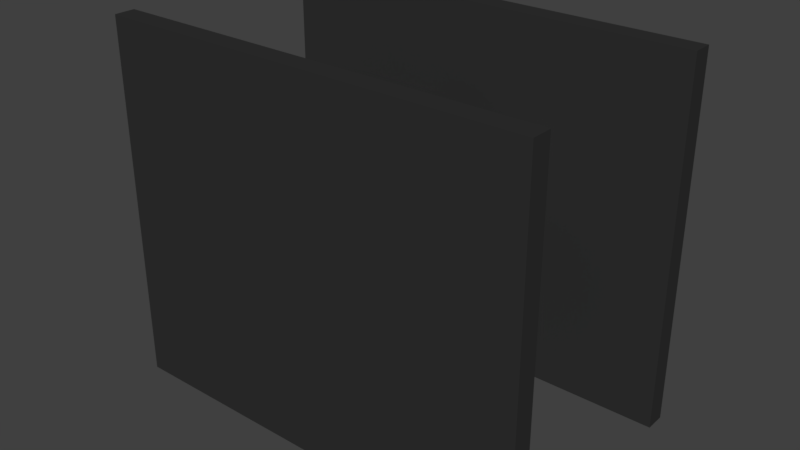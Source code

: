 # Source: tie.blend  (saved by Blender 2.78.0; exported with 4.5.12 LTS)
import bpy
from mathutils import Matrix  # noqa: F401  (used for matrix-valued properties, if any)

bpy.ops.wm.read_factory_settings(use_empty=True)
scene = bpy.context.scene
scene.name = 'Scene'

# ---- collections
col_collection_1 = bpy.data.collections.new('Collection 1'); scene.collection.children.link(col_collection_1)

# ---- materials (node trees are filled in below, after node groups)
mat_tieblack = bpy.data.materials.new('tieblack')
mat_tieblack.alpha_threshold = 0.0
mat_tieblack.use_transparent_shadow = False
mat_tieblack.diffuse_color = (0.03106, 0.03106, 0.03106, 1.0)
mat_tieblack.roughness = 0.5
mat_tiesilv = bpy.data.materials.new('tiesilv')
mat_tiesilv.alpha_threshold = 0.0
mat_tiesilv.use_transparent_shadow = False
mat_tiesilv.diffuse_color = (0.2738, 0.2738, 0.2738, 1.0)
mat_tiesilv.roughness = 0.5

# ---- material node trees

# ---- world
world_world = bpy.data.worlds.new('World'); scene.world = world_world
world_world.color = (0.05088, 0.05088, 0.05088)
world_world.use_sun_shadow = False
world_world.sun_shadow_jitter_overblur = 0.0
world_world.cycles.sampling_method = 'MANUAL'

# ---- meshes
me_cube_002 = bpy.data.meshes.new('Cube.002')
me_cube_002.from_pydata([(-1.0, -1.0, -1.0), (-1.0, -1.0, 1.0), (-1.0, 1.0, -1.0), (-1.0, 1.0, 1.0), (1.0, -1.0, -1.0), (1.0, -1.0, 1.0), (1.0, 1.0, -1.0), (1.0, 1.0, 1.0)], [], [(0, 1, 3, 2), (2, 3, 7, 6), (6, 7, 5, 4), (4, 5, 1, 0), (2, 6, 4, 0), (7, 3, 1, 5)])
_uv = me_cube_002.uv_layers.new(name='UVMap')
_uv.uv.foreach_set('vector', [0.6667, 0.3333, 0.3333, 0.3333, 0.3333, 3.974e-08, 0.6667, 0.0, 0.3333, 0.6667, 3.974e-08, 0.6667, 0.0, 0.3333, 0.3333, 0.3333, 0.3333, 0.3333, 1.291e-07, 0.3333, 0.0, 8.941e-08, 0.3333, 0.0, 0.3333, 0.6667, 0.3333, 0.3333, 0.6667, 0.3333, 0.6667, 0.6667, 1.0, 0.3333, 0.6667, 0.3333, 0.6667, 2.98e-08, 1.0, 0.0, 0.3333, 0.6667, 0.3333, 1.0, 4.967e-08, 1.0, 0.0, 0.6667])
me_cube_002.materials.append(mat_tieblack)
me_cube_002.use_remesh_preserve_volume = False
me_cube_002.use_remesh_preserve_attributes = False
me_cube_002.use_mirror_vertex_groups = False
me_cube_002.update()
me_cube_001 = bpy.data.meshes.new('Cube.001')
me_cube_001.from_pydata([(-1.0, -1.0, -1.0), (-1.0, -1.0, 1.0), (-1.0, 1.0, -1.0), (-1.0, 1.0, 1.0), (1.0, -1.0, -1.0), (1.0, -1.0, 1.0), (1.0, 1.0, -1.0), (1.0, 1.0, 1.0)], [], [(0, 1, 3, 2), (2, 3, 7, 6), (6, 7, 5, 4), (4, 5, 1, 0), (2, 6, 4, 0), (7, 3, 1, 5)])
_uv = me_cube_001.uv_layers.new(name='UVMap')
_uv.uv.foreach_set('vector', [0.6667, 0.3333, 0.3333, 0.3333, 0.3333, 3.974e-08, 0.6667, 0.0, 0.3333, 0.6667, 3.974e-08, 0.6667, 0.0, 0.3333, 0.3333, 0.3333, 0.3333, 0.3333, 1.291e-07, 0.3333, 0.0, 8.941e-08, 0.3333, 0.0, 0.3333, 0.6667, 0.3333, 0.3333, 0.6667, 0.3333, 0.6667, 0.6667, 1.0, 0.3333, 0.6667, 0.3333, 0.6667, 2.98e-08, 1.0, 0.0, 0.3333, 0.6667, 0.3333, 1.0, 4.967e-08, 1.0, 0.0, 0.6667])
me_cube_001.materials.append(mat_tieblack)
me_cube_001.use_remesh_preserve_volume = False
me_cube_001.use_remesh_preserve_attributes = False
me_cube_001.use_mirror_vertex_groups = False
me_cube_001.update()
me_icosphere = bpy.data.meshes.new('Icosphere')
me_icosphere.from_pydata([(-0.2352, 0.724, -0.7007), (0.003618, -0.8923, 0.5238), (-0.8475, -0.2792, 0.5238), (-0.5274, 0.7197, 0.5238), (0.5215, 0.724, 0.5238), (0.8497, -0.2723, 0.5238), (0.08847, 0.2723, 0.9943), (-0.08847, -0.2723, -0.9943), (-0.003618, -0.8923, -0.5238), (0.8475, -0.2792, -0.5238), (0.4189, -1.072e-08, -0.9576), (-0.5257, 0.0, -0.8507), (-0.8497, -0.2723, -0.5238), (-0.6882, 0.5, -0.5257), (0.5274, 0.7197, -0.5238), (0.9511, -0.309, 0.0), (0.9511, 0.309, 0.0), (0.0, -1.0, 0.0), (0.5878, -0.809, 0.0), (-0.9511, -0.309, 0.0), (-0.5878, -0.809, 0.0), (-0.5878, 0.809, 0.0), (-0.9511, 0.309, 0.0), (0.5878, 0.809, 0.0), (0.0, 1.0, 0.0), (0.1625, -0.5, 0.8507), (0.5257, 0.0, 0.8507), (-0.4189, 6.919e-09, 0.9576)], [], [(7, 11, 0), (7, 0, 10), (0, 13, 21), (9, 15, 18), (8, 17, 20), (12, 19, 22), (0, 21, 24), (14, 23, 16), (1, 5, 25), (2, 1, 27), (3, 2, 27), (4, 3, 6), (5, 4, 26), (26, 4, 6), (6, 3, 27), (27, 25, 6), (27, 1, 25), (25, 26, 6), (25, 5, 26), (16, 4, 5), (16, 23, 4), (24, 3, 4), (24, 21, 3), (22, 2, 3), (22, 19, 2), (20, 1, 2), (20, 17, 1), (18, 5, 1), (18, 15, 5), (23, 24, 4), (23, 14, 24), (14, 0, 24), (21, 22, 3), (21, 13, 22), (13, 12, 22), (19, 20, 2), (19, 12, 20), (12, 8, 20), (17, 18, 1), (17, 8, 18), (8, 9, 18), (15, 16, 5), (15, 9, 16), (9, 14, 16), (10, 0, 14), (0, 11, 13), (11, 12, 13), (11, 7, 12), (7, 8, 12), (9, 10, 14), (7, 10, 8), (10, 9, 8)])
_uv = me_icosphere.uv_layers.new(name='UVMap')
_uv.uv.foreach_set('vector', [0.7133, 0.2522, 0.6147, 0.3509, 0.4683, 0.1945, 0.7133, 0.2522, 0.4683, 0.1945, 0.6859, 0.08221, 0.4683, 0.1945, 0.4692, 0.3612, 0.3616, 0.3393, 1.0, 0.2973, 0.9918, 0.4375, 0.8491, 0.4375, 0.1167, 0.4987, 0.2331, 0.5461, 0.1656, 0.6881, 0.0, 0.7805, 0.1023, 0.8615, 0.06745, 1.0, 0.4683, 0.1945, 0.3616, 0.3393, 0.3598, 0.1542, 0.1213, 0.1597, 0.2465, 0.136, 0.2594, 0.3265, 0.6897, 0.6256, 0.9329, 0.6988, 0.7522, 0.7636, 0.2206, 0.9229, 0.3374, 0.6418, 0.3374, 0.9729, 0.4854, 0.6518, 0.6423, 0.5106, 0.6797, 0.6572, 0.5051, 0.9767, 0.4854, 0.6518, 0.6514, 0.8259, 0.9329, 0.6988, 0.9703, 0.9697, 0.8815, 0.8515, 0.6797, 0.9492, 0.5051, 0.9767, 0.6514, 0.8259, 0.6514, 0.8259, 0.4854, 0.6518, 0.6797, 0.6572, 0.6797, 0.9562, 0.7522, 0.7636, 0.8135, 0.9824, 0.6797, 0.9562, 0.6897, 0.6256, 0.7522, 0.7636, 0.7522, 0.7636, 0.8815, 0.8515, 0.8135, 0.9824, 0.7522, 0.7636, 0.9329, 0.6988, 0.8815, 0.8515, 0.2594, 0.3265, 0.3598, 0.1431, 0.3598, 0.4669, 0.2594, 0.3265, 0.2465, 0.136, 0.3598, 0.1431, 0.3598, 0.8243, 0.4854, 0.6518, 0.5051, 0.9767, 0.3598, 0.8243, 0.3796, 0.6342, 0.4854, 0.6518, 0.4542, 0.5007, 0.6423, 0.5106, 0.4854, 0.6518, 0.06745, 1.0, 0.1023, 0.8615, 0.2206, 0.9229, 0.1656, 0.6881, 0.3374, 0.6418, 0.2206, 0.9229, 0.1656, 0.6881, 0.2331, 0.5461, 0.3374, 0.6418, 0.841, 0.5007, 0.9329, 0.6988, 0.6897, 0.6256, 0.841, 0.5007, 0.9703, 0.5887, 0.9329, 0.6988, 0.4025, 0.9983, 0.3598, 0.8243, 0.5051, 0.9767, 0.2465, 0.136, 0.1213, 0.1597, 0.2126, 0.0, 0.1213, 0.1597, 0.03168, 0.05352, 0.2126, 0.0, 0.3796, 0.6342, 0.4542, 0.5007, 0.4854, 0.6518, 0.3616, 0.3393, 0.4692, 0.3612, 0.4424, 0.5007, 0.4692, 0.3612, 0.6197, 0.5007, 0.4424, 0.5007, 0.1023, 0.8615, 0.1656, 0.6881, 0.2206, 0.9229, 0.1023, 0.8615, 0.0, 0.7805, 0.1656, 0.6881, 0.0, 0.7805, 0.1167, 0.4987, 0.1656, 0.6881, 0.6977, 0.5079, 0.841, 0.5007, 0.6897, 0.6256, 0.7185, 0.3591, 0.7563, 0.2264, 0.8491, 0.4375, 0.7563, 0.2264, 1.0, 0.2973, 0.8491, 0.4375, 0.2462, 0.4987, 0.2594, 0.3265, 0.3598, 0.4669, 0.2462, 0.4987, 0.1207, 0.4831, 0.2594, 0.3265, 0.1207, 0.4831, 0.1213, 0.1597, 0.2594, 0.3265, 0.6859, 0.08221, 0.4683, 0.1945, 0.5018, 0.0, 0.4683, 0.1945, 0.6147, 0.3509, 0.4692, 0.3612, 0.6147, 0.3509, 0.6197, 0.5007, 0.4692, 0.3612, 0.6147, 0.3509, 0.7133, 0.2522, 0.6197, 0.5007, 0.8612, 0.0266, 0.7563, 0.2264, 0.7133, 0.0, 0.1207, 0.4831, 0.0, 0.351, 0.1213, 0.1597, 0.8612, 0.0266, 0.9899, 0.08894, 0.7563, 0.2264, 0.9899, 0.08894, 1.0, 0.2973, 0.7563, 0.2264])
me_icosphere.materials.append(mat_tiesilv)
me_icosphere.use_remesh_preserve_volume = False
me_icosphere.use_remesh_preserve_attributes = False
me_icosphere.use_mirror_vertex_groups = False
me_icosphere.update()

# ---- objects
ob_cube_001 = bpy.data.objects.new('Cube.001', me_cube_002)
ob_cube = bpy.data.objects.new('Cube', me_cube_001)
ob_icosphere = bpy.data.objects.new('Icosphere', me_icosphere)

# ---- transforms, parenting, visibility, modifiers, constraints
ob_cube_001.location = (0.0, 1.002, 0.0)
ob_cube_001.scale = (-1.875, -0.0887, -1.588)
ob_cube_001.lineart.crease_threshold = 0.0
ob_cube.location = (0.0, -0.9939, 0.0)
ob_cube.scale = (-1.875, -0.0887, -1.588)
ob_cube.lineart.crease_threshold = 0.0
ob_icosphere.location = (0.0, 0.0, 0.0)
ob_icosphere.lineart.crease_threshold = 0.0

# ---- collection membership
col_collection_1.objects.link(ob_cube_001)
col_collection_1.objects.link(ob_cube)
col_collection_1.objects.link(ob_icosphere)

# ---- scene / render settings (as saved in the file)
scene.frame_start = 1; scene.frame_end = 250; scene.frame_set(1)
scene.render.engine = 'BLENDER_EEVEE_NEXT'
scene.render.resolution_percentage = 50
scene.render.dither_intensity = 0.0
scene.cycles.use_denoising = False
scene.cycles.samples = 128
scene.cycles.sampling_pattern = 'TABULATED_SOBOL'
scene.cycles.light_sampling_threshold = 0.0
scene.cycles.use_adaptive_sampling = False
scene.cycles.use_light_tree = False
scene.cycles.blur_glossy = 0.0
scene.cycles.sample_clamp_indirect = 0.0
scene.view_settings.view_transform = 'Standard'
bpy.context.view_layer.update()

# ---- added for rendering (the .blend has no active camera and no usable light): camera, sun
cam_auto = bpy.data.cameras.new('AutoCamera')
cam_auto.lens = 50.0
cam_auto.sensor_width = 36.0
cam_auto.clip_end = 1000.0
ob_auto_camera = bpy.data.objects.new('AutoCamera', cam_auto)
scene.collection.objects.link(ob_auto_camera)
ob_auto_camera.location = (4.97221, -5.96244, 3.97777)
ob_auto_camera.rotation_euler = (1.09748, -7.21219e-08, 0.694738)
scene.camera = ob_auto_camera
light_auto_sun = bpy.data.lights.new('AutoSun', 'SUN')
light_auto_sun.energy = 3.0
light_auto_sun.angle = 0.0523599
ob_auto_sun = bpy.data.objects.new('AutoSun', light_auto_sun)
scene.collection.objects.link(ob_auto_sun)
ob_auto_sun.rotation_euler = (0.872665, 0.174533, 0.523599)
bpy.context.view_layer.update()
